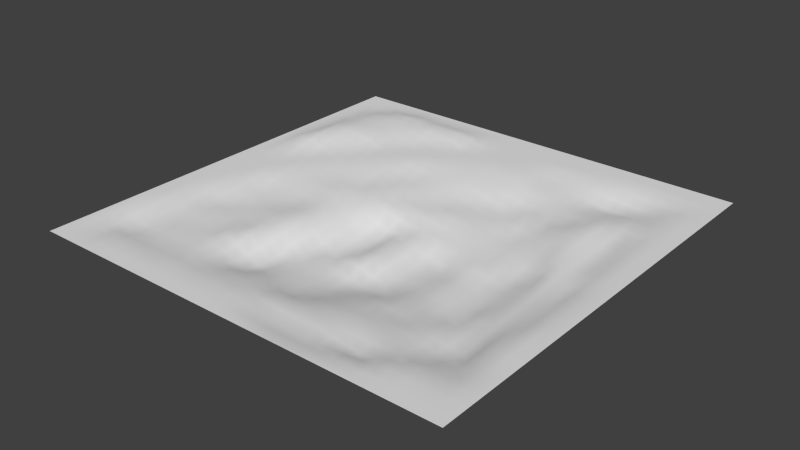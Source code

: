 # Source: r90_turn_surface2.blend  (saved by Blender 2.70.0; exported with 4.5.12 LTS)
import bpy
from mathutils import Matrix  # noqa: F401  (used for matrix-valued properties, if any)

bpy.ops.wm.read_factory_settings(use_empty=True)
scene = bpy.context.scene
scene.name = 'Scene'

# ---- collections
col_collection_1 = bpy.data.collections.new('Collection 1'); scene.collection.children.link(col_collection_1)

# ---- materials (node trees are filled in below, after node groups)
mat_material = bpy.data.materials.new('Material')
mat_material.alpha_threshold = 0.0
mat_material.use_transparent_shadow = False
mat_material.roughness = 0.5
mat_material.line_color = (0.0, 0.0, 0.0, 1.0)

# ---- material node trees

# ---- world
world_world = bpy.data.worlds.new('World'); scene.world = world_world
world_world.color = (0.05088, 0.05088, 0.05088)
world_world.use_sun_shadow = False
world_world.sun_shadow_jitter_overblur = 0.0
world_world.cycles.sampling_method = 'MANUAL'
world_world.cycles.sample_map_resolution = 256

# ---- meshes
me_plane_001 = bpy.data.meshes.new('Plane.001')
me_plane_001.from_pydata([(1.938, -2.729, 4.853), (-6.062, -2.729, 4.853), (1.938, 5.271, 4.853), (-6.062, 5.271, 4.853), (1.938, 1.271, 4.853), (-2.065, -2.729, 4.853), (-6.062, 1.271, 4.853), (-2.065, 5.271, 4.853), (-2.075, 1.279, 4.52), (1.938, -0.7286, 4.853), (-4.065, -2.729, 4.853), (-6.062, 3.271, 4.853), (-0.06455, 5.271, 4.853), (1.938, 3.271, 4.853), (-0.06455, -2.729, 4.853), (-6.062, -0.7286, 4.853), (-4.065, 5.271, 4.853), (-2.065, 3.271, 4.801), (-2.075, -0.7545, 4.499), (-0.05215, 1.273, 4.562), (-4.065, 1.271, 4.781), (-4.065, 3.271, 4.853), (-0.06455, 3.271, 4.735), (-0.05249, -0.7334, 4.604), (-4.065, -0.7286, 4.764), (1.938, -1.729, 4.853), (-5.065, -2.729, 4.853), (-6.062, 4.271, 4.853), (0.9354, 5.271, 4.853), (1.938, 4.271, 4.853), (0.9354, -2.729, 4.853), (-6.062, -1.729, 4.853), (-5.065, 5.271, 4.853), (-2.065, 4.271, 4.853), (-2.065, -1.73, 4.757), (0.9412, 1.273, 4.749), (-3.064, 1.271, 4.717), (1.938, 0.2714, 4.853), (-3.065, -2.729, 4.853), (-6.062, 2.271, 4.853), (-1.065, 5.271, 4.853), (1.938, 2.271, 4.853), (-1.065, -2.729, 4.853), (-6.062, 0.2714, 4.853), (-3.065, 5.271, 4.853), (-2.061, 2.268, 4.669), (-2.063, 0.2676, 4.547), (-1.055, 1.278, 4.523), (-5.065, 1.271, 4.853), (-4.065, 4.27, 4.949), (-4.065, 2.271, 4.829), (-3.065, 3.271, 4.85), (-5.063, 3.271, 4.991), (-0.06458, 4.271, 4.786), (-0.04576, 2.27, 4.683), (0.938, 3.27, 4.797), (-1.059, 3.271, 4.68), (-0.05558, 0.2667, 4.499), (-0.0626, -1.74, 4.718), (0.9444, -0.7246, 4.598), (-1.065, -0.7303, 4.576), (-4.066, 0.268, 4.753), (-4.065, -1.729, 4.797), (-3.081, -0.7302, 4.534), (-5.061, -0.7279, 4.759), (-5.071, 4.28, 4.957), (-1.064, 4.272, 4.805), (-1.044, 0.2678, 4.424), (-5.065, 0.2714, 4.791), (-3.065, 4.271, 4.853), (-3.065, 2.271, 4.769), (-5.065, 2.271, 4.853), (0.9428, 4.272, 4.753), (0.9375, 2.27, 4.749), (-1.064, 2.269, 4.636), (0.9449, 0.2684, 4.684), (0.9359, -1.729, 4.786), (-1.066, -1.744, 4.753), (-3.074, 0.266, 4.624), (-3.064, -1.729, 4.785), (-5.06, -1.735, 4.746), (1.938, -2.229, 4.853), (-5.565, -2.729, 4.853), (-6.062, 4.771, 4.853), (1.435, 5.271, 4.853), (1.938, 4.771, 4.853), (1.435, -2.729, 4.853), (-6.062, -2.229, 4.853), (-5.565, 5.271, 4.853), (-2.065, 4.771, 4.853), (-2.065, -2.229, 4.82), (1.436, 1.271, 4.813), (-2.566, 1.272, 4.581), (1.938, 0.7714, 4.853), (-2.565, -2.729, 4.853), (-6.062, 1.771, 4.853), (-1.565, 5.271, 4.853), (1.938, 1.771, 4.853), (-1.565, -2.729, 4.853), (-6.062, 0.7714, 4.853), (-2.565, 5.271, 4.853), (-2.061, 1.772, 4.674), (-2.077, 0.7806, 4.522), (-1.562, 1.271, 4.573), (-5.565, 1.271, 4.853), (-4.065, 4.773, 4.898), (-4.065, 1.771, 4.793), (-2.565, 3.271, 4.813), (-4.564, 3.273, 4.922), (-0.06455, 4.771, 4.853), (-0.03946, 1.763, 4.61), (1.436, 3.271, 4.852), (-0.5605, 3.274, 4.704), (-0.06205, 0.772, 4.498), (-0.06428, -2.232, 4.773), (1.435, -0.7285, 4.852), (-0.5646, -0.7286, 4.597), (-4.065, 0.7719, 4.732), (-4.065, -2.229, 4.853), (-2.578, -0.7407, 4.526), (-4.565, -0.7286, 4.753), (1.938, -1.229, 4.853), (-4.565, -2.729, 4.853), (-6.062, 3.771, 4.853), (0.4354, 5.271, 4.853), (1.938, 3.771, 4.853), (0.4354, -2.729, 4.853), (-6.062, -1.229, 4.853), (-4.565, 5.271, 4.853), (-2.065, 3.771, 4.834), (-2.067, -1.242, 4.569), (0.4634, 1.282, 4.554), (-3.565, 1.271, 4.781), (1.938, -0.2286, 4.853), (-3.565, -2.729, 4.853), (-6.062, 2.771, 4.853), (-0.5646, 5.271, 4.853), (1.938, 2.771, 4.853), (-0.5646, -2.729, 4.853), (-6.062, -0.2286, 4.853), (-3.565, 5.271, 4.853), (-2.065, 2.771, 4.703), (-2.062, -0.2496, 4.447), (-0.5484, 1.267, 4.552), (-4.565, 1.271, 4.801), (-4.064, 3.772, 4.888), (-4.065, 2.771, 4.853), (-3.565, 3.271, 4.853), (-5.565, 3.271, 4.924), (-0.07125, 3.774, 4.707), (-0.05159, 2.77, 4.729), (0.442, 3.269, 4.801), (-1.565, 3.271, 4.754), (-0.05339, -0.2327, 4.525), (-0.06193, -1.229, 4.699), (0.4493, -0.7357, 4.614), (-1.58, -0.7641, 4.497), (-4.073, -0.2184, 4.742), (-4.065, -1.229, 4.79), (-3.565, -0.7286, 4.802), (-5.565, -0.7286, 4.851), (-5.065, 4.771, 4.889), (-5.065, 3.772, 4.982), (-4.565, 4.272, 4.954), (-5.565, 4.271, 4.889), (-1.065, 4.771, 4.853), (-1.065, 3.771, 4.784), (-0.5645, 4.272, 4.802), (-1.565, 4.271, 4.853), (-1.042, 0.7682, 4.421), (-1.059, -0.2374, 4.419), (-0.55, 0.2728, 4.504), (-1.562, 0.2693, 4.484), (-5.065, 0.7714, 4.83), (-5.065, -0.2286, 4.749), (-4.565, 0.2714, 4.726), (-5.565, 0.2714, 4.853), (-3.064, 4.772, 4.892), (-3.065, 3.771, 4.853), (-2.565, 4.271, 4.853), (-3.564, 4.272, 4.9), (-3.065, 2.771, 4.755), (-3.065, 1.771, 4.773), (-2.565, 2.271, 4.714), (-3.565, 2.271, 4.786), (-5.064, 2.773, 4.935), (-5.065, 1.771, 4.853), (-4.565, 2.271, 4.853), (-5.564, 2.272, 4.908), (0.9354, 4.771, 4.853), (0.9413, 3.771, 4.773), (1.435, 4.271, 4.852), (0.4359, 4.278, 4.739), (0.9354, 2.77, 4.756), (0.9375, 1.771, 4.761), (1.436, 2.271, 4.846), (0.4582, 2.277, 4.816), (-1.055, 2.763, 4.619), (-1.064, 1.776, 4.612), (-0.5571, 2.27, 4.603), (-1.564, 2.262, 4.67), (0.9461, 0.7698, 4.71), (0.9449, -0.2286, 4.671), (1.436, 0.2712, 4.81), (0.4657, 0.2605, 4.537), (0.9368, -1.227, 4.607), (0.9354, -2.229, 4.853), (1.435, -1.729, 4.808), (0.4379, -1.732, 4.752), (-1.065, -1.229, 4.677), (-1.064, -2.229, 4.737), (-0.5677, -1.748, 4.745), (-1.564, -1.737, 4.753), (-3.066, 0.7703, 4.655), (-3.085, -0.2331, 4.589), (-2.593, 0.2655, 4.435), (-3.565, 0.2714, 4.804), (-3.068, -1.235, 4.577), (-3.065, -2.229, 4.853), (-2.565, -1.729, 4.77), (-3.565, -1.729, 4.776), (-5.063, -1.23, 4.753), (-5.065, -2.229, 4.851), (-4.564, -1.734, 4.762), (-5.565, -1.729, 4.778), (-5.565, 4.771, 4.853), (-1.565, 4.771, 4.853), (-1.556, 0.7671, 4.502), (-5.565, 0.7714, 4.853), (-3.565, 4.772, 4.909), (-3.565, 2.771, 4.835), (-5.567, 2.77, 4.962), (0.4354, 4.771, 4.853), (0.4384, 2.773, 4.821), (-1.56, 2.765, 4.643), (0.4645, 0.7729, 4.559), (0.4432, -1.232, 4.653), (-1.566, -1.235, 4.623), (-3.565, 0.7714, 4.752), (-3.564, -1.229, 4.721), (-5.565, -1.229, 4.803), (-4.566, 4.775, 4.932), (-4.563, 3.77, 4.933), (-5.57, 3.773, 4.913), (-0.5646, 4.771, 4.853), (-0.5646, 3.771, 4.756), (-1.565, 3.771, 4.835), (-0.5527, 0.7675, 4.49), (-0.5637, -0.2284, 4.522), (-1.565, -0.2478, 4.411), (-4.565, 0.7714, 4.743), (-4.564, -0.2291, 4.755), (-5.565, -0.2286, 4.853), (-2.565, 4.771, 4.853), (-2.565, 3.771, 4.853), (-3.565, 3.771, 4.853), (-2.565, 2.771, 4.758), (-2.562, 1.769, 4.708), (-3.565, 1.771, 4.778), (-4.565, 2.771, 4.853), (-4.565, 1.771, 4.841), (-5.565, 1.771, 4.858), (1.435, 4.771, 4.853), (1.435, 3.771, 4.852), (0.4361, 3.772, 4.718), (1.435, 2.771, 4.852), (1.436, 1.771, 4.835), (0.4593, 1.773, 4.697), (-0.5631, 2.77, 4.691), (-0.5502, 1.76, 4.578), (-1.572, 1.78, 4.613), (1.435, 0.7712, 4.804), (1.436, -0.2288, 4.836), (0.4604, -0.2363, 4.56), (1.435, -1.229, 4.821), (1.435, -2.229, 4.853), (0.4355, -2.229, 4.845), (-0.5646, -1.229, 4.688), (-0.5651, -2.23, 4.742), (-1.564, -2.229, 4.764), (-2.583, 0.7782, 4.472), (-2.597, -0.2386, 4.5), (-3.565, -0.2286, 4.788), (-2.57, -1.237, 4.625), (-2.565, -2.229, 4.853), (-3.565, -2.229, 4.853), (-4.565, -1.229, 4.768), (-4.565, -2.229, 4.853), (-5.565, -2.229, 4.824), (1.938, -2.479, 4.853), (-5.815, -2.729, 4.853), (-6.062, 5.021, 4.853), (1.685, 5.271, 4.853), (1.938, 5.021, 4.853), (1.685, -2.729, 4.853), (-6.062, -2.479, 4.853), (-5.815, 5.271, 4.853), (-2.065, 5.021, 4.853), (-2.065, -2.479, 4.853), (1.685, 1.271, 4.853), (-2.322, 1.275, 4.501), (1.938, 1.021, 4.853), (-2.315, -2.729, 4.853), (-6.062, 1.521, 4.853), (-1.815, 5.271, 4.853), (1.938, 1.521, 4.853), (-1.815, -2.729, 4.853), (-6.062, 1.021, 4.853), (-2.315, 5.271, 4.853), (-2.065, 1.526, 4.59), (-2.078, 1.032, 4.52), (-1.817, 1.276, 4.582), (-5.815, 1.271, 4.853), (-4.065, 5.021, 4.853), (-4.065, 1.521, 4.794), (-2.315, 3.271, 4.801), (-4.315, 3.271, 4.853), (-0.06455, 5.021, 4.853), (-0.04493, 1.52, 4.581), (1.685, 3.271, 4.853), (-0.3142, 3.272, 4.722), (-0.05971, 1.025, 4.523), (-0.06455, -2.479, 4.851), (1.685, -0.7286, 4.853), (-0.3144, -0.7286, 4.592), (-4.065, 1.021, 4.742), (-4.065, -2.479, 4.853), (-2.325, -0.745, 4.506), (-4.315, -0.7251, 4.753), (1.938, -0.9786, 4.853), (-4.315, -2.729, 4.853), (-6.062, 3.521, 4.853), (0.1854, 5.271, 4.853), (1.938, 3.521, 4.853), (0.1854, -2.729, 4.853), (-6.062, -0.9786, 4.853), (-4.315, 5.271, 4.853), (-2.065, 3.521, 4.816), (-2.07, -0.9894, 4.541), (0.2136, 1.281, 4.547), (-3.815, 1.271, 4.784), (1.938, -0.4786, 4.853), (-3.815, -2.729, 4.853), (-6.062, 3.021, 4.853), (-0.3146, 5.271, 4.853), (1.938, 3.021, 4.853), (-0.3146, -2.729, 4.853), (-6.062, -0.4786, 4.853), (-3.815, 5.271, 4.853), (-2.065, 3.021, 4.747), (-2.072, -0.5136, 4.473), (-0.3001, 1.27, 4.572), (-4.315, 1.271, 4.79), (-4.065, 3.521, 4.853), (-4.065, 3.021, 4.853), (-3.815, 3.271, 4.853), (-5.815, 3.271, 4.853), (-0.06455, 3.521, 4.735), (-0.0603, 3.017, 4.715), (0.1878, 3.27, 4.755), (-1.815, 3.271, 4.766), (-0.05377, -0.4825, 4.556), (-0.05429, -0.9828, 4.646), (0.2142, -0.7408, 4.619), (-1.826, -0.7621, 4.465), (-4.067, -0.4754, 4.757), (-4.063, -0.9791, 4.782), (-3.815, -0.7286, 4.802), (-5.815, -0.7286, 4.853), (-5.065, 5.021, 4.853), (-5.064, 3.52, 4.994), (-4.314, 4.271, 4.944), (-5.315, 4.272, 4.936), (-1.065, 5.021, 4.853), (-1.064, 3.522, 4.767), (-0.3147, 4.272, 4.796), (-1.315, 4.272, 4.835), (-1.051, 1.026, 4.418), (-1.064, -0.4855, 4.503), (-0.3108, 0.2715, 4.518), (-1.307, 0.2694, 4.392), (-5.065, 1.021, 4.853), (-5.062, -0.4814, 4.773), (-4.315, 0.2713, 4.725), (-5.315, 0.2714, 4.835), (-3.065, 5.021, 4.853), (-3.065, 3.521, 4.853), (-2.315, 4.271, 4.853), (-3.314, 4.272, 4.904), (-3.065, 3.021, 4.796), (-3.064, 1.521, 4.745), (-2.314, 2.271, 4.696), (-3.315, 2.271, 4.761), (-5.064, 3.021, 4.956), (-5.065, 1.521, 4.853), (-4.315, 2.271, 4.853), (-5.314, 2.272, 4.908), (0.9354, 5.021, 4.853), (0.9373, 3.521, 4.813), (1.685, 4.271, 4.853), (0.6879, 4.278, 4.724), (0.9367, 3.02, 4.773), (0.9387, 1.522, 4.763), (1.685, 2.271, 4.853), (0.6882, 2.272, 4.811), (-1.056, 3.018, 4.654), (-1.058, 1.527, 4.559), (-0.3025, 2.271, 4.599), (-1.317, 2.268, 4.638), (0.944, 1.022, 4.731), (0.9463, -0.4761, 4.648), (1.685, 0.2714, 4.853), (0.7014, 0.2672, 4.646), (0.9399, -0.9746, 4.585), (0.9354, -2.479, 4.853), (1.685, -1.729, 4.852), (0.6877, -1.732, 4.738), (-1.065, -0.9793, 4.639), (-1.064, -2.479, 4.827), (-0.3156, -1.745, 4.741), (-1.314, -1.741, 4.768), (-3.065, 1.021, 4.688), (-3.085, -0.4816, 4.528), (-2.333, 0.2716, 4.437), (-3.315, 0.2711, 4.764), (-3.077, -0.982, 4.523), (-3.065, -2.479, 4.853), (-2.315, -1.729, 4.766), (-3.314, -1.73, 4.756), (-5.064, -0.9781, 4.754), (-5.065, -2.479, 4.853), (-4.315, -1.73, 4.775), (-5.312, -1.73, 4.73), (1.938, -1.979, 4.853), (-5.315, -2.729, 4.853), (-6.062, 4.521, 4.853), (1.185, 5.271, 4.853), (1.938, 4.521, 4.853), (1.185, -2.729, 4.853), (-6.062, -1.979, 4.853), (-5.315, 5.271, 4.853), (-2.065, 4.521, 4.853), (-2.065, -1.98, 4.81), (1.188, 1.271, 4.717), (-2.812, 1.271, 4.681), (1.938, 0.5214, 4.853), (-2.815, -2.729, 4.853), (-6.062, 2.021, 4.853), (-1.315, 5.271, 4.853), (1.938, 2.021, 4.853), (-1.315, -2.729, 4.853), (-6.062, 0.5214, 4.853), (-2.815, 5.271, 4.853), (-2.06, 2.018, 4.68), (-2.067, 0.5213, 4.524), (-1.306, 1.274, 4.535), (-5.315, 1.271, 4.853), (-4.065, 4.522, 4.959), (-4.065, 2.021, 4.814), (-2.815, 3.271, 4.824), (-4.814, 3.272, 4.969), (-0.06455, 4.521, 4.831), (-0.03564, 2.013, 4.639), (1.188, 3.268, 4.797), (-0.8094, 3.272, 4.687), (-0.0603, 0.5192, 4.492), (-0.06219, -1.991, 4.672), (1.192, -0.7252, 4.723), (-0.8144, -0.7287, 4.595), (-4.065, 0.5214, 4.736), (-4.065, -1.98, 4.798), (-2.833, -0.7333, 4.535), (-4.815, -0.7286, 4.761), (1.938, -1.479, 4.853), (-4.815, -2.729, 4.853), (-6.062, 4.021, 4.853), (0.6854, 5.271, 4.853), (1.938, 4.021, 4.853), (0.6854, -2.729, 4.853), (-6.062, -1.479, 4.853), (-4.815, 5.271, 4.853), (-2.065, 4.021, 4.853), (-2.065, -1.492, 4.673), (0.698, 1.276, 4.69), (-3.315, 1.271, 4.729), (1.938, 0.02142, 4.853), (-3.315, -2.729, 4.853), (-6.062, 2.521, 4.853), (-0.8146, 5.271, 4.853), (1.938, 2.521, 4.853), (-0.8146, -2.729, 4.853), (-6.062, 0.02142, 4.853), (-3.315, 5.271, 4.853), (-2.064, 2.52, 4.687), (-2.061, 0.01468, 4.533), (-0.798, 1.271, 4.539), (-4.815, 1.271, 4.832), (-4.064, 4.021, 4.929), (-4.065, 2.521, 4.853), (-3.315, 3.271, 4.853), (-5.316, 3.272, 5.007), (-0.06803, 4.024, 4.721), (-0.04975, 2.53, 4.73), (0.6867, 3.271, 4.822), (-1.314, 3.271, 4.737), (-0.05157, 0.01581, 4.519), (-0.06423, -1.479, 4.701), (0.692, -0.7314, 4.609), (-1.325, -0.7494, 4.539), (-4.069, 0.01763, 4.759), (-4.065, -1.479, 4.768), (-3.321, -0.729, 4.66), (-5.315, -0.7286, 4.779), (-5.065, 4.523, 4.928), (-5.068, 4.026, 4.97), (-4.818, 4.279, 4.958), (-5.815, 4.271, 4.853), (-1.065, 4.521, 4.853), (-1.065, 4.021, 4.799), (-0.8144, 4.272, 4.799), (-1.815, 4.271, 4.853), (-1.04, 0.5161, 4.427), (-1.051, 0.01617, 4.431), (-0.7924, 0.2714, 4.432), (-1.808, 0.2669, 4.573), (-5.065, 0.5214, 4.811), (-5.065, 0.02142, 4.768), (-4.815, 0.2714, 4.76), (-5.815, 0.2714, 4.853), (-3.063, 4.523, 4.919), (-3.065, 4.021, 4.853), (-2.815, 4.271, 4.853), (-3.815, 4.271, 4.939), (-3.065, 2.521, 4.758), (-3.065, 2.021, 4.776), (-2.815, 2.271, 4.755), (-3.815, 2.271, 4.82), (-5.064, 2.522, 4.879), (-5.065, 2.021, 4.853), (-4.815, 2.271, 4.853), (-5.815, 2.271, 4.853), (0.9354, 4.521, 4.805), (0.9453, 4.02, 4.752), (1.187, 4.27, 4.796), (0.1852, 4.272, 4.767), (0.9364, 2.52, 4.749), (0.9375, 2.02, 4.756), (1.188, 2.27, 4.751), (0.2199, 2.278, 4.744), (-1.06, 2.515, 4.635), (-1.062, 2.019, 4.629), (-0.8122, 2.267, 4.614), (-1.81, 2.263, 4.679), (0.9463, 0.5184, 4.693), (0.9439, 0.01955, 4.678), (1.188, 0.2695, 4.702), (0.213, 0.2583, 4.49), (0.9357, -1.479, 4.705), (0.9355, -1.979, 4.847), (1.185, -1.729, 4.769), (0.1879, -1.734, 4.742), (-1.066, -1.498, 4.737), (-1.064, -1.979, 4.776), (-0.8177, -1.747, 4.756), (-1.815, -1.733, 4.775), (-3.068, 0.5177, 4.654), (-3.078, 0.01669, 4.622), (-2.847, 0.2607, 4.5), (-3.815, 0.2709, 4.763), (-3.063, -1.483, 4.672), (-3.063, -1.981, 4.821), (-2.815, -1.729, 4.769), (-3.815, -1.729, 4.761), (-5.063, -1.48, 4.751), (-5.064, -1.98, 4.812), (-4.815, -1.731, 4.76), (-5.815, -1.729, 4.853), (-5.565, 5.021, 4.853), (-5.565, 4.521, 4.853), (-5.315, 4.771, 4.853), (-5.815, 4.771, 4.853), (-1.565, 5.021, 4.853), (-1.565, 4.521, 4.853), (-1.315, 4.771, 4.853), (-1.815, 4.771, 4.853), (-1.555, 1.016, 4.545), (-1.559, 0.5195, 4.487), (-1.307, 0.7711, 4.423), (-1.805, 0.7656, 4.574), (-5.565, 1.021, 4.853), (-5.565, 0.5214, 4.853), (-5.315, 0.7714, 4.853), (-5.815, 0.7714, 4.853), (-3.565, 5.021, 4.853), (-3.567, 4.524, 4.953), (-3.315, 4.772, 4.91), (-3.815, 4.771, 4.912), (-3.565, 3.021, 4.853), (-3.565, 2.521, 4.82), (-3.315, 2.771, 4.795), (-3.815, 2.771, 4.853), (-5.566, 3.021, 4.938), (-5.566, 2.521, 4.966), (-5.315, 2.771, 4.983), (-5.815, 2.771, 4.853), (0.4354, 5.021, 4.853), (0.4355, 4.522, 4.803), (0.6854, 4.771, 4.853), (0.1854, 4.771, 4.853), (0.4363, 3.021, 4.829), (0.4503, 2.528, 4.825), (0.6837, 2.771, 4.835), (0.1925, 2.774, 4.801), (-1.563, 3.02, 4.692), (-1.561, 2.513, 4.661), (-1.308, 2.765, 4.643), (-1.814, 2.77, 4.683), (0.4648, 1.031, 4.56), (0.4649, 0.5138, 4.553), (0.7036, 0.7708, 4.654), (0.2038, 0.7713, 4.516), (0.4467, -0.9844, 4.638), (0.4385, -1.482, 4.702), (0.6866, -1.23, 4.625), (0.1984, -1.233, 4.702), (-1.572, -0.9915, 4.547), (-1.564, -1.499, 4.703), (-1.315, -1.231, 4.661), (-1.815, -1.238, 4.583), (-3.565, 1.021, 4.759), (-3.565, 0.5214, 4.777), (-3.315, 0.7714, 4.742), (-3.815, 0.7714, 4.735), (-3.565, -0.9786, 4.753), (-3.564, -1.479, 4.741), (-3.315, -1.233, 4.632), (-3.815, -1.229, 4.771), (-5.565, -0.9786, 4.828), (-5.565, -1.479, 4.79), (-5.315, -1.229, 4.771), (-5.815, -1.229, 4.853), (-4.565, 5.021, 4.853), (-4.568, 4.532, 4.974), (-4.316, 4.779, 4.934), (-4.815, 4.771, 4.9), (-4.563, 4.021, 4.956), (-4.564, 3.522, 4.949), (-4.314, 3.772, 4.907), (-4.813, 3.771, 4.958), (-5.565, 4.021, 4.878), (-5.571, 3.523, 4.918), (-5.323, 3.777, 4.954), (-5.815, 3.771, 4.853), (-0.5646, 5.021, 4.853), (-0.5645, 4.522, 4.841), (-0.3146, 4.771, 4.853), (-0.8146, 4.771, 4.853), (-0.5646, 4.021, 4.769), (-0.564, 3.525, 4.744), (-0.3169, 3.775, 4.731), (-0.8146, 3.771, 4.772), (-1.565, 4.021, 4.845), (-1.565, 3.521, 4.779), (-1.315, 3.771, 4.811), (-1.815, 3.771, 4.827), (-0.5514, 1.019, 4.53), (-0.5509, 0.5186, 4.516), (-0.313, 0.7716, 4.506), (-0.7866, 0.7647, 4.427), (-0.5563, 0.02307, 4.522), (-0.5645, -0.4786, 4.578), (-0.3143, -0.2286, 4.52), (-0.8107, -0.2304, 4.507), (-1.562, 0.009942, 4.436), (-1.574, -0.5124, 4.44), (-1.313, -0.2436, 4.415), (-1.814, -0.2517, 4.423), (-4.565, 1.021, 4.782), (-4.563, 0.5207, 4.746), (-4.319, 0.7735, 4.748), (-4.815, 0.7714, 4.756), (-4.565, 0.02142, 4.725), (-4.565, -0.4786, 4.761), (-4.315, -0.2286, 4.742), (-4.814, -0.2297, 4.738), (-5.565, 0.02142, 4.853), (-5.565, -0.4786, 4.853), (-5.315, -0.2286, 4.791), (-5.815, -0.2286, 4.853), (-2.565, 5.021, 4.853), (-2.565, 4.521, 4.853), (-2.315, 4.771, 4.853), (-2.814, 4.772, 4.88), (-2.565, 4.021, 4.853), (-2.565, 3.521, 4.834), (-2.315, 3.771, 4.85), (-2.815, 3.771, 4.853), (-3.565, 4.021, 4.864), (-3.565, 3.521, 4.853), (-3.315, 3.771, 4.853), (-3.815, 3.771, 4.855), (-2.565, 3.021, 4.781), (-2.565, 2.521, 4.747), (-2.315, 2.771, 4.749), (-2.815, 2.771, 4.764), (-2.564, 2.021, 4.694), (-2.562, 1.519, 4.676), (-2.311, 1.768, 4.686), (-2.814, 1.771, 4.73), (-3.565, 2.021, 4.76), (-3.565, 1.521, 4.793), (-3.315, 1.771, 4.769), (-3.815, 1.771, 4.787), (-4.565, 3.021, 4.882), (-4.565, 2.521, 4.853), (-4.315, 2.771, 4.853), (-4.815, 2.771, 4.896), (-4.565, 2.021, 4.853), (-4.565, 1.521, 4.813), (-4.315, 1.771, 4.818), (-4.815, 1.771, 4.853), (-5.565, 2.021, 4.894), (-5.565, 1.521, 4.853), (-5.315, 1.771, 4.853), (-5.815, 1.771, 4.859), (1.435, 5.021, 4.853), (1.435, 4.521, 4.83), (1.685, 4.771, 4.853), (1.185, 4.771, 4.853), (1.436, 4.021, 4.852), (1.435, 3.521, 4.852), (1.685, 3.771, 4.853), (1.195, 3.769, 4.796), (0.4364, 4.025, 4.668), (0.4396, 3.521, 4.765), (0.6878, 3.771, 4.763), (0.1809, 3.772, 4.706), (1.435, 3.021, 4.852), (1.435, 2.521, 4.851), (1.685, 2.771, 4.853), (1.186, 2.771, 4.784), (1.436, 2.021, 4.842), (1.436, 1.521, 4.831), (1.685, 1.771, 4.853), (1.187, 1.771, 4.747), (0.4581, 2.023, 4.759), (0.4663, 1.528, 4.611), (0.6939, 1.772, 4.784), (0.2193, 1.772, 4.629), (-0.5601, 3.021, 4.7), (-0.5556, 2.521, 4.626), (-0.3015, 2.765, 4.68), (-0.8068, 2.766, 4.637), (-0.5517, 2.01, 4.586), (-0.5482, 1.513, 4.561), (-0.2979, 1.759, 4.583), (-0.8026, 1.765, 4.595), (-1.568, 2.02, 4.669), (-1.569, 1.531, 4.587), (-1.32, 1.781, 4.594), (-1.815, 1.776, 4.649), (1.436, 1.021, 4.803), (1.435, 0.5213, 4.806), (1.685, 0.7714, 4.853), (1.188, 0.7702, 4.704), (1.436, 0.0212, 4.815), (1.436, -0.4786, 4.845), (1.685, -0.2286, 4.853), (1.19, -0.2292, 4.704), (0.4631, 0.01231, 4.561), (0.4551, -0.4862, 4.576), (0.6981, -0.2314, 4.631), (0.2165, -0.2396, 4.495), (1.435, -0.9786, 4.847), (1.435, -1.479, 4.798), (1.685, -1.229, 4.852), (1.186, -1.227, 4.699), (1.435, -1.979, 4.844), (1.435, -2.479, 4.853), (1.685, -2.229, 4.853), (1.185, -2.229, 4.853), (0.4366, -1.981, 4.795), (0.4354, -2.479, 4.853), (0.6854, -2.229, 4.853), (0.186, -2.231, 4.806), (-0.5646, -0.9786, 4.616), (-0.5664, -1.489, 4.729), (-0.3146, -1.229, 4.69), (-0.8146, -1.229, 4.698), (-0.5655, -1.984, 4.735), (-0.5647, -2.479, 4.83), (-0.315, -2.232, 4.753), (-0.8147, -2.229, 4.739), (-1.564, -1.979, 4.777), (-1.564, -2.479, 4.843), (-1.314, -2.229, 4.738), (-1.814, -2.229, 4.794), (-2.571, 1.026, 4.521), (-2.589, 0.5217, 4.463), (-2.335, 0.7834, 4.43), (-2.82, 0.7715, 4.56), (-2.599, 0.0125, 4.465), (-2.588, -0.4911, 4.514), (-2.328, -0.2426, 4.471), (-2.846, -0.2361, 4.485), (-3.565, 0.02142, 4.785), (-3.565, -0.4786, 4.805), (-3.316, -0.2288, 4.744), (-3.815, -0.2286, 4.77), (-2.575, -0.9895, 4.587), (-2.566, -1.482, 4.728), (-2.322, -1.244, 4.613), (-2.82, -1.234, 4.623), (-2.565, -1.979, 4.828), (-2.565, -2.479, 4.853), (-2.315, -2.229, 4.853), (-2.815, -2.229, 4.853), (-3.564, -1.981, 4.82), (-3.565, -2.479, 4.853), (-3.315, -2.229, 4.853), (-3.815, -2.229, 4.853), (-4.565, -0.9786, 4.763), (-4.565, -1.479, 4.778), (-4.315, -1.229, 4.766), (-4.815, -1.229, 4.759), (-4.564, -1.98, 4.802), (-4.565, -2.479, 4.853), (-4.315, -2.229, 4.853), (-4.815, -2.229, 4.853), (-5.565, -1.979, 4.804), (-5.565, -2.479, 4.853), (-5.314, -2.229, 4.829), (-5.815, -2.229, 4.853), (-5.815, 5.021, 4.853), (-1.815, 5.021, 4.853), (-1.813, 1.021, 4.561), (-5.815, 1.021, 4.853), (-3.815, 5.021, 4.853), (-3.815, 3.021, 4.853), (-5.815, 3.021, 4.853), (0.1854, 5.021, 4.853), (0.1885, 3.019, 4.748), (-1.815, 3.021, 4.738), (0.2079, 1.029, 4.515), (0.2104, -0.989, 4.657), (-1.818, -0.9883, 4.525), (-3.815, 1.021, 4.745), (-3.815, -0.9786, 4.816), (-5.815, -0.9786, 4.853), (-4.815, 5.021, 4.853), (-4.814, 4.021, 4.954), (-5.815, 4.021, 4.853), (-0.8146, 5.021, 4.853), (-0.8146, 4.021, 4.797), (-1.815, 4.021, 4.852), (-0.7909, 1.02, 4.486), (-0.8009, 0.02151, 4.455), (-1.81, 0.01139, 4.52), (-4.815, 1.021, 4.804), (-4.815, 0.02142, 4.73), (-5.815, 0.02142, 4.853), (-2.815, 5.021, 4.853), (-2.815, 4.021, 4.853), (-3.815, 4.021, 4.899), (-2.815, 3.021, 4.793), (-2.815, 2.021, 4.736), (-3.815, 2.021, 4.804), (-4.814, 3.022, 4.918), (-4.815, 2.021, 4.853), (-5.815, 2.021, 4.853), (1.185, 5.021, 4.853), (1.193, 4.021, 4.806), (0.1841, 4.026, 4.675), (1.186, 3.02, 4.783), (1.188, 2.02, 4.739), (0.2214, 2.019, 4.666), (-0.8058, 3.017, 4.654), (-0.8061, 2.013, 4.595), (-1.811, 2.019, 4.684), (1.188, 1.021, 4.701), (1.189, 0.01972, 4.695), (0.2189, 0.0075, 4.487), (1.189, -0.9752, 4.705), (1.185, -1.979, 4.832), (0.1883, -1.987, 4.706), (-0.8145, -0.9786, 4.627), (-0.8148, -1.98, 4.779), (-1.814, -1.98, 4.801), (-2.816, 1.022, 4.611), (-2.849, 0.01196, 4.485), (-3.816, 0.02154, 4.789), (-2.828, -0.985, 4.561), (-2.815, -1.979, 4.825), (-3.814, -1.98, 4.836), (-4.815, -0.9786, 4.741), (-4.815, -1.979, 4.809), (-5.815, -1.979, 4.852), (-5.315, 5.021, 4.853), (-5.315, 4.521, 4.889), (-5.815, 4.521, 4.853), (-1.315, 5.021, 4.853), (-1.315, 4.521, 4.853), (-1.815, 4.521, 4.853), (-1.306, 1.024, 4.474), (-1.305, 0.5201, 4.418), (-1.803, 0.5146, 4.568), (-5.315, 1.021, 4.853), (-5.315, 0.5214, 4.853), (-5.815, 0.5214, 4.853), (-3.315, 5.021, 4.853), (-3.314, 4.523, 4.957), (-3.818, 4.523, 4.966), (-3.315, 3.021, 4.839), (-3.315, 2.521, 4.774), (-3.815, 2.521, 4.828), (-5.315, 3.022, 4.999), (-5.312, 2.523, 4.946), (-5.815, 2.521, 4.853), (0.6854, 5.021, 4.853), (0.6858, 4.524, 4.799), (0.1854, 4.521, 4.811), (0.6852, 3.021, 4.834), (0.6863, 2.522, 4.824), (0.2051, 2.53, 4.779), (-1.308, 3.017, 4.651), (-1.311, 2.513, 4.647), (-1.81, 2.515, 4.66), (0.7006, 1.025, 4.673), (0.7039, 0.5177, 4.644), (0.2072, 0.5125, 4.5), (0.6884, -0.9798, 4.605), (0.6874, -1.482, 4.663), (0.1884, -1.479, 4.722), (-1.32, -0.9874, 4.587), (-1.314, -1.499, 4.724), (-1.815, -1.496, 4.68), (-3.315, 1.021, 4.733), (-3.315, 0.5206, 4.731), (-3.815, 0.5214, 4.741), (-3.32, -0.9805, 4.636), (-3.313, -1.483, 4.692), (-3.815, -1.479, 4.783), (-5.315, -0.9786, 4.781), (-5.315, -1.479, 4.738), (-5.815, -1.479, 4.853), (-4.315, 5.021, 4.853), (-4.316, 4.527, 4.962), (-4.82, 4.533, 4.97), (-4.314, 4.02, 4.949), (-4.314, 3.522, 4.907), (-4.813, 3.52, 4.972), (-5.327, 4.03, 4.947), (-5.316, 3.522, 4.98), (-5.815, 3.521, 4.853), (-0.3146, 5.021, 4.853), (-0.3147, 4.522, 4.837), (-0.8145, 4.521, 4.85), (-0.3146, 4.021, 4.761), (-0.3153, 3.525, 4.731), (-0.8128, 3.522, 4.761), (-1.315, 4.021, 4.83), (-1.315, 3.521, 4.778), (-1.815, 3.521, 4.788), (-0.3091, 1.023, 4.556), (-0.3124, 0.5203, 4.513), (-0.788, 0.5167, 4.45), (-0.3119, 0.0219, 4.519), (-0.3144, -0.4786, 4.576), (-0.814, -0.4794, 4.544), (-1.308, 0.01311, 4.391), (-1.318, -0.4961, 4.468), (-1.824, -0.5165, 4.419), (-4.315, 1.021, 4.774), (-4.315, 0.5215, 4.729), (-4.814, 0.5213, 4.762), (-4.309, 0.0154, 4.745), (-4.315, -0.4786, 4.753), (-4.815, -0.4786, 4.764), (-5.315, 0.02142, 4.824), (-5.315, -0.4786, 4.789), (-5.815, -0.4786, 4.853), (-2.315, 5.021, 4.853), (-2.315, 4.521, 4.853), (-2.814, 4.522, 4.869), (-2.315, 4.021, 4.853), (-2.315, 3.521, 4.826), (-2.815, 3.521, 4.853), (-3.315, 4.021, 4.853), (-3.315, 3.521, 4.853), (-3.815, 3.521, 4.853), (-2.315, 3.021, 4.775), (-2.315, 2.521, 4.715), (-2.815, 2.521, 4.749), (-2.312, 2.019, 4.693), (-2.314, 1.52, 4.617), (-2.812, 1.521, 4.728), (-3.315, 2.021, 4.764), (-3.315, 1.521, 4.765), (-3.815, 1.521, 4.797), (-4.315, 3.021, 4.853), (-4.315, 2.521, 4.853), (-4.815, 2.521, 4.853), (-4.315, 2.021, 4.837), (-4.315, 1.521, 4.812), (-4.815, 1.521, 4.853), (-5.315, 2.021, 4.853), (-5.315, 1.521, 4.853), (-5.815, 1.521, 4.853), (1.685, 5.021, 4.853), (1.685, 4.521, 4.85), (1.185, 4.521, 4.823), (1.685, 4.021, 4.853), (1.685, 3.521, 4.853), (1.189, 3.518, 4.824), (0.6905, 4.022, 4.703), (0.6878, 3.521, 4.78), (0.1855, 3.521, 4.748), (1.685, 3.021, 4.853), (1.685, 2.521, 4.853), (1.187, 2.521, 4.76), (1.685, 2.021, 4.853), (1.685, 1.521, 4.853), (1.187, 1.522, 4.748), (0.6895, 2.022, 4.813), (0.6974, 1.524, 4.736), (0.2195, 1.528, 4.576), (-0.3136, 3.02, 4.707), (-0.2968, 2.528, 4.644), (-0.8085, 2.514, 4.642), (-0.3, 2.01, 4.604), (-0.2981, 1.515, 4.563), (-0.8007, 1.518, 4.577), (-1.318, 2.022, 4.658), (-1.318, 1.531, 4.588), (-1.819, 1.529, 4.587), (1.685, 1.021, 4.853), (1.685, 0.5214, 4.853), (1.188, 0.5198, 4.704), (1.685, 0.02142, 4.853), (1.685, -0.4786, 4.853), (1.192, -0.4771, 4.716), (0.6988, 0.01821, 4.641), (0.6961, -0.4818, 4.587), (0.2141, -0.4893, 4.549), (1.685, -0.9786, 4.853), (1.685, -1.479, 4.851), (1.186, -1.479, 4.72), (1.685, -1.979, 4.853), (1.685, -2.479, 4.853), (1.185, -2.479, 4.853), (0.6862, -1.979, 4.83), (0.6854, -2.479, 4.853), (0.1854, -2.479, 4.853), (-0.3146, -0.9786, 4.634), (-0.3149, -1.481, 4.706), (-0.8173, -1.495, 4.74), (-0.315, -1.988, 4.712), (-0.3146, -2.479, 4.842), (-0.8146, -2.479, 4.827), (-1.314, -1.979, 4.774), (-1.314, -2.479, 4.832), (-1.815, -2.479, 4.852), (-2.331, 1.032, 4.445), (-2.336, 0.5272, 4.422), (-2.836, 0.5151, 4.566), (-2.331, 0.01563, 4.474), (-2.328, -0.4995, 4.493), (-2.838, -0.4832, 4.506), (-3.315, 0.02134, 4.772), (-3.319, -0.479, 4.707), (-3.815, -0.4786, 4.783), (-2.325, -0.9914, 4.566), (-2.316, -1.488, 4.704), (-2.815, -1.479, 4.726), (-2.315, -1.979, 4.824), (-2.315, -2.479, 4.853), (-2.815, -2.479, 4.853), (-3.314, -1.983, 4.808), (-3.315, -2.479, 4.853), (-3.815, -2.479, 4.853), (-4.312, -0.9798, 4.743), (-4.315, -1.479, 4.754), (-4.815, -1.479, 4.748), (-4.315, -1.979, 4.81), (-4.315, -2.479, 4.853), (-4.815, -2.479, 4.853), (-5.314, -1.979, 4.802), (-5.315, -2.479, 4.853), (-5.815, -2.479, 4.853)], [], [(833, 296, 3, 291), (834, 304, 7, 297), (835, 311, 8, 310), (836, 312, 6, 307), (837, 348, 16, 313), (838, 355, 21, 354), (839, 356, 11, 343), (840, 332, 12, 317), (841, 359, 22, 358), (842, 360, 17, 349), (843, 339, 19, 321), (844, 363, 23, 362), (845, 364, 18, 338), (846, 340, 20, 325), (847, 367, 24, 366), (848, 368, 15, 335), (849, 480, 32, 369), (850, 515, 65, 514), (851, 516, 27, 475), (852, 488, 40, 373), (853, 519, 66, 518), (854, 520, 33, 481), (855, 495, 47, 377), (856, 523, 67, 522), (857, 524, 46, 494), (858, 496, 48, 381), (859, 527, 68, 526), (860, 528, 43, 491), (861, 452, 44, 385), (862, 531, 69, 530), (863, 532, 49, 497), (864, 459, 51, 389), (865, 535, 70, 534), (866, 536, 50, 458), (867, 460, 52, 393), (868, 539, 71, 538), (869, 540, 39, 447), (870, 436, 28, 397), (871, 543, 72, 542), (872, 544, 53, 501), (873, 463, 55, 401), (874, 547, 73, 546), (875, 548, 54, 462), (876, 464, 56, 405), (877, 551, 74, 550), (878, 552, 45, 453), (879, 443, 35, 409), (880, 555, 75, 554), (881, 556, 57, 505), (882, 467, 59, 413), (883, 559, 76, 558), (884, 560, 58, 466), (885, 468, 60, 417), (886, 563, 77, 562), (887, 564, 34, 442), (888, 444, 36, 421), (889, 567, 78, 566), (890, 568, 61, 509), (891, 471, 63, 425), (892, 571, 79, 570), (893, 572, 62, 470), (894, 472, 64, 429), (895, 575, 80, 574), (896, 576, 31, 439), (897, 440, 88, 577), (898, 579, 225, 578), (899, 580, 83, 435), (900, 448, 96, 581), (901, 583, 226, 582), (902, 584, 89, 441), (903, 455, 103, 585), (904, 587, 227, 586), (905, 588, 102, 454), (906, 456, 104, 589), (907, 591, 228, 590), (908, 592, 99, 451), (909, 492, 140, 593), (910, 595, 229, 594), (911, 596, 105, 457), (912, 499, 147, 597), (913, 599, 230, 598), (914, 600, 146, 498), (915, 500, 148, 601), (916, 603, 231, 602), (917, 604, 135, 487), (918, 476, 124, 605), (919, 607, 232, 606), (920, 608, 109, 461), (921, 503, 151, 609), (922, 611, 233, 610), (923, 612, 150, 502), (924, 504, 152, 613), (925, 615, 234, 614), (926, 616, 141, 493), (927, 483, 131, 617), (928, 619, 235, 618), (929, 620, 113, 465), (930, 507, 155, 621), (931, 623, 236, 622), (932, 624, 154, 506), (933, 508, 156, 625), (934, 627, 237, 626), (935, 628, 130, 482), (936, 484, 132, 629), (937, 631, 238, 630), (938, 632, 117, 469), (939, 511, 159, 633), (940, 635, 239, 634), (941, 636, 158, 510), (942, 512, 160, 637), (943, 639, 240, 638), (944, 640, 127, 479), (945, 336, 128, 641), (946, 643, 241, 642), (947, 644, 161, 513), (948, 371, 163, 645), (949, 647, 242, 646), (950, 648, 162, 370), (951, 372, 164, 649), (952, 651, 243, 650), (953, 652, 123, 331), (954, 344, 136, 653), (955, 655, 244, 654), (956, 656, 165, 517), (957, 375, 167, 657), (958, 659, 245, 658), (959, 660, 166, 374), (960, 376, 168, 661), (961, 663, 246, 662), (962, 664, 129, 337), (963, 351, 143, 665), (964, 667, 247, 666), (965, 668, 169, 521), (966, 379, 171, 669), (967, 671, 248, 670), (968, 672, 170, 378), (969, 380, 172, 673), (970, 675, 249, 674), (971, 676, 142, 350), (972, 352, 144, 677), (973, 679, 250, 678), (974, 680, 173, 525), (975, 383, 175, 681), (976, 683, 251, 682), (977, 684, 174, 382), (978, 384, 176, 685), (979, 687, 252, 686), (980, 688, 139, 347), (981, 308, 100, 689), (982, 691, 253, 690), (983, 692, 177, 529), (984, 387, 179, 693), (985, 695, 254, 694), (986, 696, 178, 386), (987, 388, 180, 697), (988, 699, 255, 698), (989, 700, 145, 353), (990, 315, 107, 701), (991, 703, 256, 702), (992, 704, 181, 533), (993, 391, 183, 705), (994, 707, 257, 706), (995, 708, 182, 390), (996, 392, 184, 709), (997, 711, 258, 710), (998, 712, 106, 314), (999, 316, 108, 713), (1000, 715, 259, 714), (1001, 716, 185, 537), (1002, 395, 187, 717), (1003, 719, 260, 718), (1004, 720, 186, 394), (1005, 396, 188, 721), (1006, 723, 261, 722), (1007, 724, 95, 303), (1008, 292, 84, 725), (1009, 727, 262, 726), (1010, 728, 189, 541), (1011, 399, 191, 729), (1012, 731, 263, 730), (1013, 732, 190, 398), (1014, 400, 192, 733), (1015, 735, 264, 734), (1016, 736, 149, 357), (1017, 319, 111, 737), (1018, 739, 265, 738), (1019, 740, 193, 545), (1020, 403, 195, 741), (1021, 743, 266, 742), (1022, 744, 194, 402), (1023, 404, 196, 745), (1024, 747, 267, 746), (1025, 748, 110, 318), (1026, 320, 112, 749), (1027, 751, 268, 750), (1028, 752, 197, 549), (1029, 407, 199, 753), (1030, 755, 269, 754), (1031, 756, 198, 406), (1032, 408, 200, 757), (1033, 759, 270, 758), (1034, 760, 101, 309), (1035, 299, 91, 761), (1036, 763, 271, 762), (1037, 764, 201, 553), (1038, 411, 203, 765), (1039, 767, 272, 766), (1040, 768, 202, 410), (1041, 412, 204, 769), (1042, 771, 273, 770), (1043, 772, 153, 361), (1044, 323, 115, 773), (1045, 775, 274, 774), (1046, 776, 205, 557), (1047, 415, 207, 777), (1048, 779, 275, 778), (1049, 780, 206, 414), (1050, 416, 208, 781), (1051, 783, 276, 782), (1052, 784, 114, 322), (1053, 324, 116, 785), (1054, 787, 277, 786), (1055, 788, 209, 561), (1056, 419, 211, 789), (1057, 791, 278, 790), (1058, 792, 210, 418), (1059, 420, 212, 793), (1060, 795, 279, 794), (1061, 796, 90, 298), (1062, 300, 92, 797), (1063, 799, 280, 798), (1064, 800, 213, 565), (1065, 423, 215, 801), (1066, 803, 281, 802), (1067, 804, 214, 422), (1068, 424, 216, 805), (1069, 807, 282, 806), (1070, 808, 157, 365), (1071, 327, 119, 809), (1072, 811, 283, 810), (1073, 812, 217, 569), (1074, 427, 219, 813), (1075, 815, 284, 814), (1076, 816, 218, 426), (1077, 428, 220, 817), (1078, 819, 285, 818), (1079, 820, 118, 326), (1080, 328, 120, 821), (1081, 823, 286, 822), (1082, 824, 221, 573), (1083, 431, 223, 825), (1084, 827, 287, 826), (1085, 828, 222, 430), (1086, 432, 224, 829), (1087, 831, 288, 830), (1088, 832, 87, 295), (577, 88, 296, 833), (225, 577, 833, 580), (580, 833, 291, 83), (581, 96, 304, 834), (226, 581, 834, 584), (584, 834, 297, 89), (585, 103, 311, 835), (227, 585, 835, 588), (588, 835, 310, 102), (589, 104, 312, 836), (228, 589, 836, 592), (592, 836, 307, 99), (593, 140, 348, 837), (229, 593, 837, 596), (596, 837, 313, 105), (597, 147, 355, 838), (230, 597, 838, 600), (600, 838, 354, 146), (601, 148, 356, 839), (231, 601, 839, 604), (604, 839, 343, 135), (605, 124, 332, 840), (232, 605, 840, 608), (608, 840, 317, 109), (609, 151, 359, 841), (233, 609, 841, 612), (612, 841, 358, 150), (613, 152, 360, 842), (234, 613, 842, 616), (616, 842, 349, 141), (617, 131, 339, 843), (235, 617, 843, 620), (620, 843, 321, 113), (621, 155, 363, 844), (236, 621, 844, 624), (624, 844, 362, 154), (625, 156, 364, 845), (237, 625, 845, 628), (628, 845, 338, 130), (629, 132, 340, 846), (238, 629, 846, 632), (632, 846, 325, 117), (633, 159, 367, 847), (239, 633, 847, 636), (636, 847, 366, 158), (637, 160, 368, 848), (240, 637, 848, 640), (640, 848, 335, 127), (641, 128, 480, 849), (241, 641, 849, 644), (644, 849, 369, 161), (645, 163, 515, 850), (242, 645, 850, 648), (648, 850, 514, 162), (649, 164, 516, 851), (243, 649, 851, 652), (652, 851, 475, 123), (653, 136, 488, 852), (244, 653, 852, 656), (656, 852, 373, 165), (657, 167, 519, 853), (245, 657, 853, 660), (660, 853, 518, 166), (661, 168, 520, 854), (246, 661, 854, 664), (664, 854, 481, 129), (665, 143, 495, 855), (247, 665, 855, 668), (668, 855, 377, 169), (669, 171, 523, 856), (248, 669, 856, 672), (672, 856, 522, 170), (673, 172, 524, 857), (249, 673, 857, 676), (676, 857, 494, 142), (677, 144, 496, 858), (250, 677, 858, 680), (680, 858, 381, 173), (681, 175, 527, 859), (251, 681, 859, 684), (684, 859, 526, 174), (685, 176, 528, 860), (252, 685, 860, 688), (688, 860, 491, 139), (689, 100, 452, 861), (253, 689, 861, 692), (692, 861, 385, 177), (693, 179, 531, 862), (254, 693, 862, 696), (696, 862, 530, 178), (697, 180, 532, 863), (255, 697, 863, 700), (700, 863, 497, 145), (701, 107, 459, 864), (256, 701, 864, 704), (704, 864, 389, 181), (705, 183, 535, 865), (257, 705, 865, 708), (708, 865, 534, 182), (709, 184, 536, 866), (258, 709, 866, 712), (712, 866, 458, 106), (713, 108, 460, 867), (259, 713, 867, 716), (716, 867, 393, 185), (717, 187, 539, 868), (260, 717, 868, 720), (720, 868, 538, 186), (721, 188, 540, 869), (261, 721, 869, 724), (724, 869, 447, 95), (725, 84, 436, 870), (262, 725, 870, 728), (728, 870, 397, 189), (729, 191, 543, 871), (263, 729, 871, 732), (732, 871, 542, 190), (733, 192, 544, 872), (264, 733, 872, 736), (736, 872, 501, 149), (737, 111, 463, 873), (265, 737, 873, 740), (740, 873, 401, 193), (741, 195, 547, 874), (266, 741, 874, 744), (744, 874, 546, 194), (745, 196, 548, 875), (267, 745, 875, 748), (748, 875, 462, 110), (749, 112, 464, 876), (268, 749, 876, 752), (752, 876, 405, 197), (753, 199, 551, 877), (269, 753, 877, 756), (756, 877, 550, 198), (757, 200, 552, 878), (270, 757, 878, 760), (760, 878, 453, 101), (761, 91, 443, 879), (271, 761, 879, 764), (764, 879, 409, 201), (765, 203, 555, 880), (272, 765, 880, 768), (768, 880, 554, 202), (769, 204, 556, 881), (273, 769, 881, 772), (772, 881, 505, 153), (773, 115, 467, 882), (274, 773, 882, 776), (776, 882, 413, 205), (777, 207, 559, 883), (275, 777, 883, 780), (780, 883, 558, 206), (781, 208, 560, 884), (276, 781, 884, 784), (784, 884, 466, 114), (785, 116, 468, 885), (277, 785, 885, 788), (788, 885, 417, 209), (789, 211, 563, 886), (278, 789, 886, 792), (792, 886, 562, 210), (793, 212, 564, 887), (279, 793, 887, 796), (796, 887, 442, 90), (797, 92, 444, 888), (280, 797, 888, 800), (800, 888, 421, 213), (801, 215, 567, 889), (281, 801, 889, 804), (804, 889, 566, 214), (805, 216, 568, 890), (282, 805, 890, 808), (808, 890, 509, 157), (809, 119, 471, 891), (283, 809, 891, 812), (812, 891, 425, 217), (813, 219, 571, 892), (284, 813, 892, 816), (816, 892, 570, 218), (817, 220, 572, 893), (285, 817, 893, 820), (820, 893, 470, 118), (821, 120, 472, 894), (286, 821, 894, 824), (824, 894, 429, 221), (825, 223, 575, 895), (287, 825, 895, 828), (828, 895, 574, 222), (829, 224, 576, 896), (288, 829, 896, 832), (832, 896, 439, 87), (369, 32, 440, 897), (161, 369, 897, 579), (579, 897, 577, 225), (513, 161, 579, 898), (65, 513, 898, 372), (372, 898, 578, 164), (578, 225, 580, 899), (164, 578, 899, 516), (516, 899, 435, 27), (373, 40, 448, 900), (165, 373, 900, 583), (583, 900, 581, 226), (517, 165, 583, 901), (66, 517, 901, 376), (376, 901, 582, 168), (582, 226, 584, 902), (168, 582, 902, 520), (520, 902, 441, 33), (377, 47, 455, 903), (169, 377, 903, 587), (587, 903, 585, 227), (521, 169, 587, 904), (67, 521, 904, 380), (380, 904, 586, 172), (586, 227, 588, 905), (172, 586, 905, 524), (524, 905, 454, 46), (381, 48, 456, 906), (173, 381, 906, 591), (591, 906, 589, 228), (525, 173, 591, 907), (68, 525, 907, 384), (384, 907, 590, 176), (590, 228, 592, 908), (176, 590, 908, 528), (528, 908, 451, 43), (385, 44, 492, 909), (177, 385, 909, 595), (595, 909, 593, 229), (529, 177, 595, 910), (69, 529, 910, 388), (388, 910, 594, 180), (594, 229, 596, 911), (180, 594, 911, 532), (532, 911, 457, 49), (389, 51, 499, 912), (181, 389, 912, 599), (599, 912, 597, 230), (533, 181, 599, 913), (70, 533, 913, 392), (392, 913, 598, 184), (598, 230, 600, 914), (184, 598, 914, 536), (536, 914, 498, 50), (393, 52, 500, 915), (185, 393, 915, 603), (603, 915, 601, 231), (537, 185, 603, 916), (71, 537, 916, 396), (396, 916, 602, 188), (602, 231, 604, 917), (188, 602, 917, 540), (540, 917, 487, 39), (397, 28, 476, 918), (189, 397, 918, 607), (607, 918, 605, 232), (541, 189, 607, 919), (72, 541, 919, 400), (400, 919, 606, 192), (606, 232, 608, 920), (192, 606, 920, 544), (544, 920, 461, 53), (401, 55, 503, 921), (193, 401, 921, 611), (611, 921, 609, 233), (545, 193, 611, 922), (73, 545, 922, 404), (404, 922, 610, 196), (610, 233, 612, 923), (196, 610, 923, 548), (548, 923, 502, 54), (405, 56, 504, 924), (197, 405, 924, 615), (615, 924, 613, 234), (549, 197, 615, 925), (74, 549, 925, 408), (408, 925, 614, 200), (614, 234, 616, 926), (200, 614, 926, 552), (552, 926, 493, 45), (409, 35, 483, 927), (201, 409, 927, 619), (619, 927, 617, 235), (553, 201, 619, 928), (75, 553, 928, 412), (412, 928, 618, 204), (618, 235, 620, 929), (204, 618, 929, 556), (556, 929, 465, 57), (413, 59, 507, 930), (205, 413, 930, 623), (623, 930, 621, 236), (557, 205, 623, 931), (76, 557, 931, 416), (416, 931, 622, 208), (622, 236, 624, 932), (208, 622, 932, 560), (560, 932, 506, 58), (417, 60, 508, 933), (209, 417, 933, 627), (627, 933, 625, 237), (561, 209, 627, 934), (77, 561, 934, 420), (420, 934, 626, 212), (626, 237, 628, 935), (212, 626, 935, 564), (564, 935, 482, 34), (421, 36, 484, 936), (213, 421, 936, 631), (631, 936, 629, 238), (565, 213, 631, 937), (78, 565, 937, 424), (424, 937, 630, 216), (630, 238, 632, 938), (216, 630, 938, 568), (568, 938, 469, 61), (425, 63, 511, 939), (217, 425, 939, 635), (635, 939, 633, 239), (569, 217, 635, 940), (79, 569, 940, 428), (428, 940, 634, 220), (634, 239, 636, 941), (220, 634, 941, 572), (572, 941, 510, 62), (429, 64, 512, 942), (221, 429, 942, 639), (639, 942, 637, 240), (573, 221, 639, 943), (80, 573, 943, 432), (432, 943, 638, 224), (638, 240, 640, 944), (224, 638, 944, 576), (576, 944, 479, 31), (313, 16, 336, 945), (105, 313, 945, 643), (643, 945, 641, 241), (457, 105, 643, 946), (49, 457, 946, 371), (371, 946, 642, 163), (642, 241, 644, 947), (163, 642, 947, 515), (515, 947, 513, 65), (497, 49, 371, 948), (145, 497, 948, 647), (647, 948, 645, 242), (353, 145, 647, 949), (21, 353, 949, 316), (316, 949, 646, 108), (646, 242, 648, 950), (108, 646, 950, 460), (460, 950, 370, 52), (514, 65, 372, 951), (162, 514, 951, 651), (651, 951, 649, 243), (370, 162, 651, 952), (52, 370, 952, 500), (500, 952, 650, 148), (650, 243, 652, 953), (148, 650, 953, 356), (356, 953, 331, 11), (317, 12, 344, 954), (109, 317, 954, 655), (655, 954, 653, 244), (461, 109, 655, 955), (53, 461, 955, 375), (375, 955, 654, 167), (654, 244, 656, 956), (167, 654, 956, 519), (519, 956, 517, 66), (501, 53, 375, 957), (149, 501, 957, 659), (659, 957, 657, 245), (357, 149, 659, 958), (22, 357, 958, 320), (320, 958, 658, 112), (658, 245, 660, 959), (112, 658, 959, 464), (464, 959, 374, 56), (518, 66, 376, 960), (166, 518, 960, 663), (663, 960, 661, 246), (374, 166, 663, 961), (56, 374, 961, 504), (504, 961, 662, 152), (662, 246, 664, 962), (152, 662, 962, 360), (360, 962, 337, 17), (321, 19, 351, 963), (113, 321, 963, 667), (667, 963, 665, 247), (465, 113, 667, 964), (57, 465, 964, 379), (379, 964, 666, 171), (666, 247, 668, 965), (171, 666, 965, 523), (523, 965, 521, 67), (505, 57, 379, 966), (153, 505, 966, 671), (671, 966, 669, 248), (361, 153, 671, 967), (23, 361, 967, 324), (324, 967, 670, 116), (670, 248, 672, 968), (116, 670, 968, 468), (468, 968, 378, 60), (522, 67, 380, 969), (170, 522, 969, 675), (675, 969, 673, 249), (378, 170, 675, 970), (60, 378, 970, 508), (508, 970, 674, 156), (674, 249, 676, 971), (156, 674, 971, 364), (364, 971, 350, 18), (325, 20, 352, 972), (117, 325, 972, 679), (679, 972, 677, 250), (469, 117, 679, 973), (61, 469, 973, 383), (383, 973, 678, 175), (678, 250, 680, 974), (175, 678, 974, 527), (527, 974, 525, 68), (509, 61, 383, 975), (157, 509, 975, 683), (683, 975, 681, 251), (365, 157, 683, 976), (24, 365, 976, 328), (328, 976, 682, 120), (682, 251, 684, 977), (120, 682, 977, 472), (472, 977, 382, 64), (526, 68, 384, 978), (174, 526, 978, 687), (687, 978, 685, 252), (382, 174, 687, 979), (64, 382, 979, 512), (512, 979, 686, 160), (686, 252, 688, 980), (160, 686, 980, 368), (368, 980, 347, 15), (297, 7, 308, 981), (89, 297, 981, 691), (691, 981, 689, 253), (441, 89, 691, 982), (33, 441, 982, 387), (387, 982, 690, 179), (690, 253, 692, 983), (179, 690, 983, 531), (531, 983, 529, 69), (481, 33, 387, 984), (129, 481, 984, 695), (695, 984, 693, 254), (337, 129, 695, 985), (17, 337, 985, 315), (315, 985, 694, 107), (694, 254, 696, 986), (107, 694, 986, 459), (459, 986, 386, 51), (530, 69, 388, 987), (178, 530, 987, 699), (699, 987, 697, 255), (386, 178, 699, 988), (51, 386, 988, 499), (499, 988, 698, 147), (698, 255, 700, 989), (147, 698, 989, 355), (355, 989, 353, 21), (349, 17, 315, 990), (141, 349, 990, 703), (703, 990, 701, 256), (493, 141, 703, 991), (45, 493, 991, 391), (391, 991, 702, 183), (702, 256, 704, 992), (183, 702, 992, 535), (535, 992, 533, 70), (453, 45, 391, 993), (101, 453, 993, 707), (707, 993, 705, 257), (309, 101, 707, 994), (8, 309, 994, 300), (300, 994, 706, 92), (706, 257, 708, 995), (92, 706, 995, 444), (444, 995, 390, 36), (534, 70, 392, 996), (182, 534, 996, 711), (711, 996, 709, 258), (390, 182, 711, 997), (36, 390, 997, 484), (484, 997, 710, 132), (710, 258, 712, 998), (132, 710, 998, 340), (340, 998, 314, 20), (354, 21, 316, 999), (146, 354, 999, 715), (715, 999, 713, 259), (498, 146, 715, 1000), (50, 498, 1000, 395), (395, 1000, 714, 187), (714, 259, 716, 1001), (187, 714, 1001, 539), (539, 1001, 537, 71), (458, 50, 395, 1002), (106, 458, 1002, 719), (719, 1002, 717, 260), (314, 106, 719, 1003), (20, 314, 1003, 352), (352, 1003, 718, 144), (718, 260, 720, 1004), (144, 718, 1004, 496), (496, 1004, 394, 48), (538, 71, 396, 1005), (186, 538, 1005, 723), (723, 1005, 721, 261), (394, 186, 723, 1006), (48, 394, 1006, 456), (456, 1006, 722, 104), (722, 261, 724, 1007), (104, 722, 1007, 312), (312, 1007, 303, 6), (293, 2, 292, 1008), (85, 293, 1008, 727), (727, 1008, 725, 262), (437, 85, 727, 1009), (29, 437, 1009, 399), (399, 1009, 726, 191), (726, 262, 728, 1010), (191, 726, 1010, 543), (543, 1010, 541, 72), (477, 29, 399, 1011), (125, 477, 1011, 731), (731, 1011, 729, 263), (333, 125, 731, 1012), (13, 333, 1012, 319), (319, 1012, 730, 111), (730, 263, 732, 1013), (111, 730, 1013, 463), (463, 1013, 398, 55), (542, 72, 400, 1014), (190, 542, 1014, 735), (735, 1014, 733, 264), (398, 190, 735, 1015), (55, 398, 1015, 503), (503, 1015, 734, 151), (734, 264, 736, 1016), (151, 734, 1016, 359), (359, 1016, 357, 22), (345, 13, 319, 1017), (137, 345, 1017, 739), (739, 1017, 737, 265), (489, 137, 739, 1018), (41, 489, 1018, 403), (403, 1018, 738, 195), (738, 265, 740, 1019), (195, 738, 1019, 547), (547, 1019, 545, 73), (449, 41, 403, 1020), (97, 449, 1020, 743), (743, 1020, 741, 266), (305, 97, 743, 1021), (4, 305, 1021, 299), (299, 1021, 742, 91), (742, 266, 744, 1022), (91, 742, 1022, 443), (443, 1022, 402, 35), (546, 73, 404, 1023), (194, 546, 1023, 747), (747, 1023, 745, 267), (402, 194, 747, 1024), (35, 402, 1024, 483), (483, 1024, 746, 131), (746, 267, 748, 1025), (131, 746, 1025, 339), (339, 1025, 318, 19), (358, 22, 320, 1026), (150, 358, 1026, 751), (751, 1026, 749, 268), (502, 150, 751, 1027), (54, 502, 1027, 407), (407, 1027, 750, 199), (750, 268, 752, 1028), (199, 750, 1028, 551), (551, 1028, 549, 74), (462, 54, 407, 1029), (110, 462, 1029, 755), (755, 1029, 753, 269), (318, 110, 755, 1030), (19, 318, 1030, 351), (351, 1030, 754, 143), (754, 269, 756, 1031), (143, 754, 1031, 495), (495, 1031, 406, 47), (550, 74, 408, 1032), (198, 550, 1032, 759), (759, 1032, 757, 270), (406, 198, 759, 1033), (47, 406, 1033, 455), (455, 1033, 758, 103), (758, 270, 760, 1034), (103, 758, 1034, 311), (311, 1034, 309, 8), (301, 4, 299, 1035), (93, 301, 1035, 763), (763, 1035, 761, 271), (445, 93, 763, 1036), (37, 445, 1036, 411), (411, 1036, 762, 203), (762, 271, 764, 1037), (203, 762, 1037, 555), (555, 1037, 553, 75), (485, 37, 411, 1038), (133, 485, 1038, 767), (767, 1038, 765, 272), (341, 133, 767, 1039), (9, 341, 1039, 323), (323, 1039, 766, 115), (766, 272, 768, 1040), (115, 766, 1040, 467), (467, 1040, 410, 59), (554, 75, 412, 1041), (202, 554, 1041, 771), (771, 1041, 769, 273), (410, 202, 771, 1042), (59, 410, 1042, 507), (507, 1042, 770, 155), (770, 273, 772, 1043), (155, 770, 1043, 363), (363, 1043, 361, 23), (329, 9, 323, 1044), (121, 329, 1044, 775), (775, 1044, 773, 274), (473, 121, 775, 1045), (25, 473, 1045, 415), (415, 1045, 774, 207), (774, 274, 776, 1046), (207, 774, 1046, 559), (559, 1046, 557, 76), (433, 25, 415, 1047), (81, 433, 1047, 779), (779, 1047, 777, 275), (289, 81, 779, 1048), (0, 289, 1048, 294), (294, 1048, 778, 86), (778, 275, 780, 1049), (86, 778, 1049, 438), (438, 1049, 414, 30), (558, 76, 416, 1050), (206, 558, 1050, 783), (783, 1050, 781, 276), (414, 206, 783, 1051), (30, 414, 1051, 478), (478, 1051, 782, 126), (782, 276, 784, 1052), (126, 782, 1052, 334), (334, 1052, 322, 14), (362, 23, 324, 1053), (154, 362, 1053, 787), (787, 1053, 785, 277), (506, 154, 787, 1054), (58, 506, 1054, 419), (419, 1054, 786, 211), (786, 277, 788, 1055), (211, 786, 1055, 563), (563, 1055, 561, 77), (466, 58, 419, 1056), (114, 466, 1056, 791), (791, 1056, 789, 278), (322, 114, 791, 1057), (14, 322, 1057, 346), (346, 1057, 790, 138), (790, 278, 792, 1058), (138, 790, 1058, 490), (490, 1058, 418, 42), (562, 77, 420, 1059), (210, 562, 1059, 795), (795, 1059, 793, 279), (418, 210, 795, 1060), (42, 418, 1060, 450), (450, 1060, 794, 98), (794, 279, 796, 1061), (98, 794, 1061, 306), (306, 1061, 298, 5), (310, 8, 300, 1062), (102, 310, 1062, 799), (799, 1062, 797, 280), (454, 102, 799, 1063), (46, 454, 1063, 423), (423, 1063, 798, 215), (798, 280, 800, 1064), (215, 798, 1064, 567), (567, 1064, 565, 78), (494, 46, 423, 1065), (142, 494, 1065, 803), (803, 1065, 801, 281), (350, 142, 803, 1066), (18, 350, 1066, 327), (327, 1066, 802, 119), (802, 281, 804, 1067), (119, 802, 1067, 471), (471, 1067, 422, 63), (566, 78, 424, 1068), (214, 566, 1068, 807), (807, 1068, 805, 282), (422, 214, 807, 1069), (63, 422, 1069, 511), (511, 1069, 806, 159), (806, 282, 808, 1070), (159, 806, 1070, 367), (367, 1070, 365, 24), (338, 18, 327, 1071), (130, 338, 1071, 811), (811, 1071, 809, 283), (482, 130, 811, 1072), (34, 482, 1072, 427), (427, 1072, 810, 219), (810, 283, 812, 1073), (219, 810, 1073, 571), (571, 1073, 569, 79), (442, 34, 427, 1074), (90, 442, 1074, 815), (815, 1074, 813, 284), (298, 90, 815, 1075), (5, 298, 1075, 302), (302, 1075, 814, 94), (814, 284, 816, 1076), (94, 814, 1076, 446), (446, 1076, 426, 38), (570, 79, 428, 1077), (218, 570, 1077, 819), (819, 1077, 817, 285), (426, 218, 819, 1078), (38, 426, 1078, 486), (486, 1078, 818, 134), (818, 285, 820, 1079), (134, 818, 1079, 342), (342, 1079, 326, 10), (366, 24, 328, 1080), (158, 366, 1080, 823), (823, 1080, 821, 286), (510, 158, 823, 1081), (62, 510, 1081, 431), (431, 1081, 822, 223), (822, 286, 824, 1082), (223, 822, 1082, 575), (575, 1082, 573, 80), (470, 62, 431, 1083), (118, 470, 1083, 827), (827, 1083, 825, 287), (326, 118, 827, 1084), (10, 326, 1084, 330), (330, 1084, 826, 122), (826, 287, 828, 1085), (122, 826, 1085, 474), (474, 1085, 430, 26), (574, 80, 432, 1086), (222, 574, 1086, 831), (831, 1086, 829, 288), (430, 222, 831, 1087), (26, 430, 1087, 434), (434, 1087, 830, 82), (830, 288, 832, 1088), (82, 830, 1088, 290), (290, 1088, 295, 1)])
me_plane_001.polygons.foreach_set('use_smooth', [True] * 1024)
me_plane_001.materials.append(mat_material)
me_plane_001.use_remesh_preserve_volume = False
me_plane_001.use_remesh_preserve_attributes = False
me_plane_001.use_mirror_vertex_groups = False
me_plane_001.update()

# ---- objects
ob_plane = bpy.data.objects.new('Plane', me_plane_001)

# ---- transforms, parenting, visibility, modifiers, constraints
ob_plane.location = (2.062, -1.271, -4.853)
ob_plane.lineart.crease_threshold = 0.0

# ---- collection membership
col_collection_1.objects.link(ob_plane)

# ---- scene / render settings (as saved in the file)
scene.frame_start = 1; scene.frame_end = 250; scene.frame_set(1)
scene.render.engine = 'BLENDER_EEVEE_NEXT'
scene.render.resolution_percentage = 50
scene.render.dither_intensity = 0.0
scene.cycles.use_denoising = False
scene.cycles.samples = 10
scene.cycles.sampling_pattern = 'TABULATED_SOBOL'
scene.cycles.light_sampling_threshold = 0.0
scene.cycles.use_adaptive_sampling = False
scene.cycles.use_light_tree = False
scene.cycles.blur_glossy = 0.0
scene.cycles.volume_bounces = 1
scene.cycles.pixel_filter_type = 'GAUSSIAN'
scene.cycles.sample_clamp_indirect = 0.0
scene.view_settings.view_transform = 'Standard'
bpy.context.view_layer.update()

# ---- added for rendering (the .blend has no active camera and no usable light): camera, sun
cam_auto = bpy.data.cameras.new('AutoCamera')
cam_auto.lens = 50.0
cam_auto.sensor_width = 36.0
cam_auto.clip_end = 1000.0
ob_auto_camera = bpy.data.objects.new('AutoCamera', cam_auto)
scene.collection.objects.link(ob_auto_camera)
ob_auto_camera.location = (10.4832, -12.5799, 8.23256)
ob_auto_camera.rotation_euler = (1.09748, -7.21219e-08, 0.694738)
scene.camera = ob_auto_camera
light_auto_sun = bpy.data.lights.new('AutoSun', 'SUN')
light_auto_sun.energy = 3.0
light_auto_sun.angle = 0.0523599
ob_auto_sun = bpy.data.objects.new('AutoSun', light_auto_sun)
scene.collection.objects.link(ob_auto_sun)
ob_auto_sun.rotation_euler = (0.872665, 0.174533, 0.523599)
bpy.context.view_layer.update()
